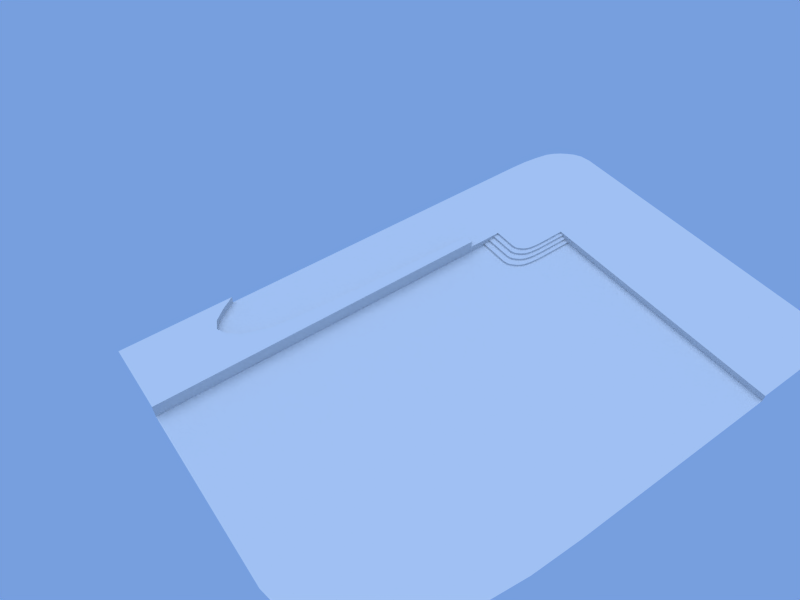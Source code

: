 # Source: theater_modeling.blend  (saved by Blender 2.56.0; exported with 4.5.12 LTS)
import bpy
from mathutils import Matrix  # noqa: F401  (used for matrix-valued properties, if any)

bpy.ops.wm.read_factory_settings(use_empty=True)
scene = bpy.context.scene
scene.name = 'Scene'

# ---- collections
col_collection_1 = bpy.data.collections.new('Collection 1'); scene.collection.children.link(col_collection_1)

# ---- world
world_world = bpy.data.worlds.new('World'); scene.world = world_world
world_world.color = (0.4658, 0.6229, 0.8733)
world_world.use_sun_shadow = False
world_world.sun_shadow_jitter_overblur = 0.0
world_world.cycles.sampling_method = 'MANUAL'
world_world.cycles.sample_map_resolution = 256

# ---- cameras
cam_camera = bpy.data.cameras.new('Camera')
cam_camera.clip_end = 100.0
cam_camera.lens = 35.0
cam_camera.dof.focus_distance = 0.0
cam_camera.dof.aperture_fstop = 128.0

# ---- lights
light_sun = bpy.data.lights.new('Sun', 'SUN')
light_sun.transmission_factor = 0.0
light_sun.angle = 1.571
light_sun.energy = 1.0
light_sun.shadow_buffer_clip_start = 0.5
light_sun.shadow_soft_size = 1.0
light_sun.shadow_cascade_max_distance = 1000.0
light_sun.cycles.use_multiple_importance_sampling = False

# ---- meshes
me_cylinder_001 = bpy.data.meshes.new('Cylinder.001')
me_cylinder_001.from_pydata([], [], [])
me_cylinder_001.use_remesh_preserve_volume = False
me_cylinder_001.use_remesh_preserve_attributes = False
me_cylinder_001.use_mirror_vertex_groups = False
me_cylinder_001.update()
me_cylinder = bpy.data.meshes.new('Cylinder')
me_cylinder.from_pydata([(-3.0, 0.0, 0.0), (-3.0, -4.0, 0.0), (-2.298, -0.01921, 0.0), (-3.702, -3.981, 0.0), (-1.688, -0.08508, 0.0), (-4.312, -3.915, 0.0), (-1.186, -0.1775, 0.0), (-4.814, -3.823, 0.0), (-0.8909, -0.3019, 0.0), (-5.109, -3.698, 0.0), (-0.6484, -0.4526, 0.0), (-5.352, -3.547, 0.0), (-0.4465, -0.6236, 0.0), (-5.553, -3.376, 0.0), (-0.2293, -0.8448, 0.0), (-5.771, -3.155, 0.0), (-0.07746, -1.109, 0.0), (-5.923, -2.891, 0.0), (-3.0, -1.108, 0.0), (-3.0, -2.892, 0.0), (-6.0, -1.108, 0.0), (0.0, -2.892, 0.0), (-6.0, 0.0, 0.0), (0.0, -4.0, 0.0), (-6.0, -1.5, 0.0), (0.0, -2.5, 0.0), (-3.0, -1.5, 0.0), (-3.0, -2.5, 0.0), (0.0, -1.5, 0.0), (-6.0, -2.5, 0.0), (0.0, -2.0, 0.0), (-3.0, -2.0, 0.0), (-6.0, -2.0, 0.0), (-6.0, -2.0, -0.2), (-6.0, -2.5, -0.2), (-6.0, -1.5, -0.2), (-6.0, 0.0, -0.2), (0.0, -4.0, -0.2), (-6.0, -1.108, -0.2), (-5.923, -2.891, -0.2), (-5.771, -3.155, -0.2), (-5.553, -3.376, -0.2), (-5.352, -3.547, -0.2), (-5.109, -3.698, -0.2), (-4.814, -3.823, -0.2), (-4.312, -3.915, -0.2), (-3.702, -3.981, -0.2), (-3.0, -4.0, -0.2), (-3.3, -4.4, -0.2), (-4.072, -4.379, -0.2), (-4.743, -4.306, -0.2), (-5.295, -4.205, -0.2), (-5.62, -4.068, -0.2), (-5.887, -3.902, -0.2), (-6.109, -3.714, -0.2), (-6.348, -3.471, -0.2), (-6.515, -3.18, -0.2), (-6.6, -1.218, -0.2), (0.0, -4.4, -0.2), (-6.6, 0.0, -0.2), (-6.6, -1.65, -0.2), (-6.6, -2.75, -0.2), (-6.6, -2.2, -0.2), (-6.6, -2.2, -0.4), (-6.6, -2.75, -0.4), (-6.6, -1.65, -0.4), (-6.6, 0.0, -0.4), (0.0, -4.4, -0.4), (-6.6, -1.218, -0.4), (-6.515, -3.18, -0.4), (-6.348, -3.471, -0.4), (-6.109, -3.714, -0.4), (-5.887, -3.902, -0.4), (-5.62, -4.068, -0.4), (-5.295, -4.205, -0.4), (-4.743, -4.306, -0.4), (-4.072, -4.379, -0.4), (-3.3, -4.4, -0.4), (-3.63, -4.84, -0.4), (-4.479, -4.817, -0.4), (-5.218, -4.737, -0.4), (-5.825, -4.625, -0.4), (-6.182, -4.475, -0.4), (-6.475, -4.292, -0.4), (-6.72, -4.085, -0.4), (-6.983, -3.818, -0.4), (-7.166, -3.498, -0.4), (-7.26, -1.34, -0.4), (0.0, -4.84, -0.4), (-7.26, 0.0, -0.4), (-7.26, -1.815, -0.4), (-7.26, -3.025, -0.4), (-7.26, -2.42, -0.4), (-7.26, -2.42, -0.6), (-7.26, -3.025, -0.6), (-7.26, -1.815, -0.6), (-7.26, 0.0, -0.6), (0.0, -4.84, -0.6), (-7.26, -1.34, -0.6), (-7.166, -3.498, -0.6), (-6.983, -3.818, -0.6), (-6.72, -4.085, -0.6), (-6.475, -4.292, -0.6), (-6.182, -4.475, -0.6), (-5.825, -4.625, -0.6), (-5.218, -4.737, -0.6), (-4.479, -4.817, -0.6), (-3.63, -4.84, -0.6), (-3.993, -5.324, -0.6), (-4.927, -5.298, -0.6), (-5.74, -5.211, -0.6), (-6.407, -5.088, -0.6), (-6.8, -4.922, -0.6), (-7.123, -4.722, -0.6), (-7.392, -4.494, -0.6), (-7.681, -4.2, -0.6), (-7.883, -3.847, -0.6), (-7.986, -1.474, -0.6), (0.0, -5.324, -0.6), (-7.986, 0.0, -0.6), (-7.986, -1.997, -0.6), (-7.986, -3.328, -0.6), (-7.986, -2.662, -0.6), (-7.986, -2.662, -0.8), (-7.986, -3.328, -0.8), (-7.986, -1.997, -0.8), (-7.986, 0.0, -0.8), (0.0, -5.324, -0.8), (-7.986, -1.474, -0.8), (-7.883, -3.847, -0.8), (-7.681, -4.2, -0.8), (-7.392, -4.494, -0.8), (-7.123, -4.722, -0.8), (-6.8, -4.922, -0.8), (-6.407, -5.088, -0.8), (-5.74, -5.211, -0.8), (-4.927, -5.298, -0.8), (-3.993, -5.324, -0.8), (3.0, 8.0, 0.0), (5.105, 7.942, 0.0), (6.937, 7.745, 0.0), (8.442, 7.468, 0.0), (9.327, 7.094, 0.0), (10.05, 6.642, 0.0), (10.66, 6.129, 0.0), (11.31, 5.466, 0.0), (11.77, 4.672, 0.0), (12.0, -0.6774, 0.0), (-6.0, 8.0, 0.0), (12.0, -4.0, 0.0), (12.0, 0.5, 0.0), (12.0, 3.5, 0.0), (12.0, 2.0, 0.0), (-6.6, 0.0, 0.0), (-7.26, 0.0, 0.0), (-7.986, 0.0, -2.98e-08), (-23.96, -31.94, -0.8), (-29.56, -31.79, -0.8), (-34.44, -31.26, -0.8), (-38.44, -30.53, -0.8), (-40.8, -29.53, -0.8), (-42.74, -28.33, -0.8), (-44.35, -26.96, -0.8), (-46.09, -25.2, -0.8), (-47.3, -23.08, -0.8), (-47.92, -8.845, -0.8), (0.0, -31.94, -0.8), (-47.92, 0.0, -0.8), (-47.92, -11.98, -0.8), (-47.92, -19.97, -0.8), (-47.92, -15.97, -0.8), (-47.92, 0.0, -2.98e-08), (0.0, -4.4, 0.0), (0.0, -4.84, 0.0), (0.0, -5.324, -2.98e-08), (0.0, -31.94, -2.98e-08), (12.0, -31.94, -2.98e-08), (-9.949, 0.0, -1.733e-09), (-35.56, 8.0, -1.733e-09), (1.5, -4.0, 0.0), (3.0, -4.0, 0.0), (4.5, -4.0, 0.0), (6.0, -4.0, 0.0), (7.5, -4.0, 0.0), (9.0, -4.0, 0.0), (10.5, -4.0, 0.0), (1.5, -1.5, 0.0), (3.0, -1.0, 0.0), (4.5, -0.5, 0.0), (6.0, 0.0, 0.0), (7.5, 0.5, 0.0), (9.0, 1.0, 0.0), (10.5, 1.5, 0.0), (1.5, -0.875, 0.0), (3.0, -0.25, 0.0), (4.5, 0.375, 0.0), (6.0, 1.0, 0.0), (7.5, 1.625, 0.0), (9.0, 2.25, 0.0), (10.5, 2.875, 0.0), (1.5, -2.125, 0.0), (3.0, -1.75, 0.0), (4.5, -1.375, 0.0), (6.0, -1.0, 0.0), (7.5, -0.625, 0.0), (9.0, -0.25, 0.0), (10.5, 0.125, 0.0), (-6.0, 1.0, 0.0), (-6.0, 2.0, 0.0), (-6.0, 3.0, 0.0), (-6.0, 4.0, 0.0), (-6.0, 5.0, 0.0), (-6.0, 6.0, 0.0), (-6.0, 7.0, 0.0), (1.5, -2.616, 0.0), (3.0, -2.339, 0.0), (4.5, -2.062, 0.0), (6.0, -1.785, 0.0), (7.5, -1.508, 0.0), (9.0, -1.231, 0.0), (10.5, -0.9543, 0.0), (1.403, -0.3868, 0.0), (2.884, 0.3358, 0.0), (4.364, 1.058, 0.0), (5.845, 1.781, 0.0), (7.326, 2.504, 0.0), (8.806, 3.226, 0.0), (10.29, 3.949, 0.0), (1.213, -0.05596, 0.0), (2.656, 0.7329, 0.0), (4.099, 1.522, 0.0), (5.541, 2.31, 0.0), (6.984, 3.099, 0.0), (8.427, 3.888, 0.0), (9.87, 4.677, 0.0), (0.9418, 0.2205, 0.0), (2.33, 1.065, 0.0), (3.719, 1.909, 0.0), (5.107, 2.753, 0.0), (6.495, 3.597, 0.0), (7.884, 4.441, 0.0), (9.272, 5.285, 0.0), (0.6895, 0.4343, 0.0), (2.027, 1.321, 0.0), (3.365, 2.208, 0.0), (4.703, 3.095, 0.0), (6.041, 3.982, 0.0), (7.379, 4.869, 0.0), (8.717, 5.755, 0.0), (0.3864, 0.6227, 0.0), (1.664, 1.547, 0.0), (2.941, 2.472, 0.0), (4.218, 3.396, 0.0), (5.495, 4.321, 0.0), (6.773, 5.245, 0.0), (8.05, 6.17, 0.0), (0.01755, 0.7781, 0.0), (1.221, 1.734, 0.0), (2.425, 2.689, 0.0), (3.628, 3.645, 0.0), (4.832, 4.601, 0.0), (6.035, 5.556, 0.0), (7.239, 6.512, 0.0), (-0.6097, 0.8936, 0.0), (0.4684, 1.872, 0.0), (1.546, 2.851, 0.0), (2.624, 3.83, 0.0), (3.703, 4.809, 0.0), (4.781, 5.787, 0.0), (5.859, 6.766, 0.0), (-2.25, 1.0, 0.0), (-1.5, 2.0, 0.0), (-0.75, 3.0, 0.0), (0.0, 4.0, 0.0), (0.75, 5.0, 0.0), (1.5, 6.0, 0.0), (2.25, 7.0, 0.0), (-1.373, 0.976, 0.0), (-0.4474, 1.971, 0.0), (0.478, 2.966, 0.0), (1.403, 3.962, 0.0), (2.329, 4.957, 0.0), (3.254, 5.952, 0.0), (4.18, 6.947, 0.0), (1.5, -31.94, -2.98e-08), (3.0, -31.94, -2.98e-08), (4.5, -31.94, -2.98e-08), (6.0, -31.94, -2.98e-08), (7.5, -31.94, -2.98e-08), (9.0, -31.94, -2.98e-08), (10.5, -31.94, -2.98e-08), (-9.949, 1.0, -1.733e-09), (-34.21, 2.0, -1.733e-09), (-37.07, 3.0, -1.733e-09), (-38.29, 4.0, -1.733e-09), (-38.79, 5.0, -1.733e-09), (-38.29, 6.0, -1.733e-09), (-37.09, 7.0, -1.733e-09), (-37.09, 7.0, 0.8), (-38.29, 6.0, 0.8), (-38.79, 5.0, 0.8), (-38.29, 4.0, 0.8), (-37.07, 3.0, 0.8), (-34.21, 2.0, 0.8), (-9.949, 1.0, 0.8), (-47.92, 7.0, 0.8), (-47.92, 6.0, 0.8), (-47.92, 5.0, 0.8), (-47.92, 4.0, 0.8), (-47.92, 3.0, 0.8), (-47.92, 2.0, 0.8), (-47.92, 1.0, 0.8), (-35.56, 8.0, 0.8), (-9.949, 0.0, 0.8), (-47.92, 8.0, 0.8), (-47.92, 0.0, 0.8), (2.25, -4.0, 0.0), (2.25, -1.25, 0.0), (2.25, -0.5625, 0.0), (2.25, -1.938, 0.0), (-6.0, 1.5, 0.0), (2.25, -2.477, 0.0), (2.143, -0.02549, 0.0), (1.935, 0.3384, 0.0), (1.636, 0.6426, 0.0), (1.358, 0.8777, 0.0), (1.025, 1.085, 0.0), (0.6193, 1.256, 0.0), (-0.07066, 1.383, 0.0), (-1.875, 1.5, 0.0), (-0.9101, 1.474, 0.0), (2.25, -31.94, -2.98e-08), (-27.51, 1.5, -1.733e-09), (-27.51, 1.5, 0.8), (-47.92, 1.5, 0.8)], [], [(18, 0, 2), (19, 1, 3), (18, 2, 4), (19, 3, 5), (18, 4, 6), (19, 5, 7), (18, 6, 8), (19, 7, 9), (18, 8, 10), (19, 9, 11), (18, 10, 12), (19, 11, 13), (18, 12, 14), (19, 13, 15), (18, 14, 16), (19, 15, 17), (0, 18, 20, 22), (1, 19, 21, 23), (20, 18, 26, 24), (21, 19, 27, 25), (18, 16, 28, 26), (19, 17, 29, 27), (26, 28, 30, 31), (27, 29, 32, 31), (24, 26, 31, 32), (25, 27, 31, 30), (24, 32, 33, 35), (32, 29, 34, 33), (29, 17, 39, 34), (20, 24, 35, 38), (1, 23, 37, 47), (22, 20, 38, 36), (17, 15, 40, 39), (15, 13, 41, 40), (13, 11, 42, 41), (11, 9, 43, 42), (9, 7, 44, 43), (7, 5, 45, 44), (5, 3, 46, 45), (3, 1, 47, 46), (33, 34, 61, 62), (46, 47, 48, 49), (45, 46, 49, 50), (44, 45, 50, 51), (43, 44, 51, 52), (42, 43, 52, 53), (41, 42, 53, 54), (40, 41, 54, 55), (39, 40, 55, 56), (36, 38, 57, 59), (47, 37, 58, 48), (38, 35, 60, 57), (34, 39, 56, 61), (35, 33, 62, 60), (60, 62, 63, 65), (61, 56, 69, 64), (57, 60, 65, 68), (48, 58, 67, 77), (59, 57, 68, 66), (56, 55, 70, 69), (55, 54, 71, 70), (54, 53, 72, 71), (53, 52, 73, 72), (52, 51, 74, 73), (51, 50, 75, 74), (50, 49, 76, 75), (49, 48, 77, 76), (62, 61, 64, 63), (63, 64, 91, 92), (76, 77, 78, 79), (75, 76, 79, 80), (74, 75, 80, 81), (73, 74, 81, 82), (72, 73, 82, 83), (71, 72, 83, 84), (70, 71, 84, 85), (69, 70, 85, 86), (66, 68, 87, 89), (77, 67, 88, 78), (68, 65, 90, 87), (64, 69, 86, 91), (65, 63, 92, 90), (90, 92, 93, 95), (91, 86, 99, 94), (87, 90, 95, 98), (78, 88, 97, 107), (89, 87, 98, 96), (86, 85, 100, 99), (85, 84, 101, 100), (84, 83, 102, 101), (83, 82, 103, 102), (82, 81, 104, 103), (81, 80, 105, 104), (80, 79, 106, 105), (79, 78, 107, 106), (92, 91, 94, 93), (93, 94, 121, 122), (106, 107, 108, 109), (105, 106, 109, 110), (104, 105, 110, 111), (103, 104, 111, 112), (102, 103, 112, 113), (101, 102, 113, 114), (100, 101, 114, 115), (99, 100, 115, 116), (96, 98, 117, 119), (107, 97, 118, 108), (98, 95, 120, 117), (94, 99, 116, 121), (95, 93, 122, 120), (120, 122, 123, 125), (121, 116, 129, 124), (117, 120, 125, 128), (108, 118, 127, 137), (119, 117, 128, 126), (116, 115, 130, 129), (115, 114, 131, 130), (114, 113, 132, 131), (113, 112, 133, 132), (112, 111, 134, 133), (111, 110, 135, 134), (110, 109, 136, 135), (109, 108, 137, 136), (122, 121, 124, 123), (22, 36, 59, 153), (123, 124, 169, 170), (136, 137, 156, 157), (135, 136, 157, 158), (134, 135, 158, 159), (133, 134, 159, 160), (132, 133, 160, 161), (131, 132, 161, 162), (130, 131, 162, 163), (129, 130, 163, 164), (126, 128, 165, 167), (137, 127, 166, 156), (128, 125, 168, 165), (124, 129, 164, 169), (125, 123, 170, 168), (97, 173, 174, 118), (67, 172, 173, 88), (127, 174, 175, 166), (126, 167, 171, 155), (96, 119, 155, 154), (66, 89, 154, 153), (23, 172, 58, 37), (270, 0, 2, 277), (278, 279, 272, 271), (279, 280, 273, 272), (280, 281, 274, 273), (281, 282, 275, 274), (282, 283, 276, 275), (283, 139, 138, 276), (4, 263, 277, 2), (264, 265, 279, 278), (265, 266, 280, 279), (266, 267, 281, 280), (267, 268, 282, 281), (268, 269, 283, 282), (269, 140, 139, 283), (6, 256, 263, 4), (257, 258, 265, 264), (258, 259, 266, 265), (259, 260, 267, 266), (260, 261, 268, 267), (261, 262, 269, 268), (262, 141, 140, 269), (8, 249, 256, 6), (250, 251, 258, 257), (251, 252, 259, 258), (252, 253, 260, 259), (253, 254, 261, 260), (254, 255, 262, 261), (255, 142, 141, 262), (10, 242, 249, 8), (243, 244, 251, 250), (244, 245, 252, 251), (245, 246, 253, 252), (246, 247, 254, 253), (247, 248, 255, 254), (248, 143, 142, 255), (12, 235, 242, 10), (236, 237, 244, 243), (237, 238, 245, 244), (238, 239, 246, 245), (239, 240, 247, 246), (240, 241, 248, 247), (241, 144, 143, 248), (14, 228, 235, 12), (229, 230, 237, 236), (230, 231, 238, 237), (231, 232, 239, 238), (232, 233, 240, 239), (233, 234, 241, 240), (234, 145, 144, 241), (16, 221, 228, 14), (222, 223, 230, 229), (223, 224, 231, 230), (224, 225, 232, 231), (225, 226, 233, 232), (226, 227, 234, 233), (227, 146, 145, 234), (23, 179, 214, 21), (180, 181, 216, 215), (181, 182, 217, 216), (182, 183, 218, 217), (183, 184, 219, 218), (184, 185, 220, 219), (185, 149, 147, 220), (0, 270, 207, 22), (271, 272, 209, 208), (272, 273, 210, 209), (273, 274, 211, 210), (274, 275, 212, 211), (275, 276, 213, 212), (276, 138, 148, 213), (21, 214, 200, 25), (215, 216, 202, 201), (216, 217, 203, 202), (217, 218, 204, 203), (218, 219, 205, 204), (219, 220, 206, 205), (220, 147, 150, 206), (28, 193, 221, 16), (194, 195, 223, 222), (195, 196, 224, 223), (196, 197, 225, 224), (197, 198, 226, 225), (198, 199, 227, 226), (199, 151, 146, 227), (30, 186, 193, 28), (187, 188, 195, 194), (188, 189, 196, 195), (189, 190, 197, 196), (190, 191, 198, 197), (191, 192, 199, 198), (192, 152, 151, 199), (25, 200, 186, 30), (201, 202, 188, 187), (202, 203, 189, 188), (203, 204, 190, 189), (204, 205, 191, 190), (205, 206, 192, 191), (206, 150, 152, 192), (175, 284, 179, 23), (285, 286, 181, 180), (286, 287, 182, 181), (287, 288, 183, 182), (288, 289, 184, 183), (289, 290, 185, 184), (290, 176, 149, 185), (178, 297, 213, 148), (297, 296, 212, 213), (296, 295, 211, 212), (295, 294, 210, 211), (294, 293, 209, 210), (293, 292, 208, 209), (291, 177, 22, 207), (297, 178, 312, 298), (296, 297, 298, 299), (295, 296, 299, 300), (294, 295, 300, 301), (293, 294, 301, 302), (292, 293, 302, 303), (177, 291, 304, 313), (298, 312, 314, 305), (298, 305, 306, 299), (299, 306, 307, 300), (300, 307, 308, 301), (301, 308, 309, 302), (302, 309, 310, 303), (304, 311, 315, 313), (171, 177, 313, 315), (277, 330, 329, 270), (330, 278, 271, 329), (263, 328, 330, 277), (328, 264, 278, 330), (256, 327, 328, 263), (327, 257, 264, 328), (249, 326, 327, 256), (326, 250, 257, 327), (242, 325, 326, 249), (325, 243, 250, 326), (235, 324, 325, 242), (324, 236, 243, 325), (228, 323, 324, 235), (323, 229, 236, 324), (221, 322, 323, 228), (322, 222, 229, 323), (179, 316, 321, 214), (316, 180, 215, 321), (270, 329, 320, 207), (329, 271, 208, 320), (214, 321, 319, 200), (321, 215, 201, 319), (193, 318, 322, 221), (318, 194, 222, 322), (186, 317, 318, 193), (317, 187, 194, 318), (200, 319, 317, 186), (319, 201, 187, 317), (284, 331, 316, 179), (331, 285, 180, 316), (292, 332, 320, 208), (332, 291, 207, 320), (291, 332, 333, 304), (332, 292, 303, 333), (310, 334, 333, 303), (334, 311, 304, 333)])
me_cylinder.use_remesh_preserve_volume = False
me_cylinder.use_remesh_preserve_attributes = False
me_cylinder.use_mirror_vertex_groups = False
me_cylinder.update()

# ---- objects
ob_cylinder_001 = bpy.data.objects.new('Cylinder.001', me_cylinder_001)
ob_sun = bpy.data.objects.new('Sun', light_sun)
ob_camera = bpy.data.objects.new('Camera', cam_camera)
ob_empty = bpy.data.objects.new('Empty', None)
ob_cylinder = bpy.data.objects.new('Cylinder', me_cylinder)

# ---- transforms, parenting, visibility, modifiers, constraints
ob_cylinder_001.location = (0.0, 0.0, 0.0)
ob_cylinder_001.scale = (3.0, 3.0, 3.0)
ob_cylinder_001.empty_display_type = 'ARROWS'
ob_cylinder_001.lineart.crease_threshold = 0.0
ob_sun.location = (-33.98, -20.78, 52.0)
ob_sun.empty_display_type = 'ARROWS'
ob_sun.color = (1.0, 0.9811, 0.9953, 1.0)
ob_sun.lineart.crease_threshold = 0.0
ob_camera.location = (-53.32, -46.11, 61.61)
ob_camera.rotation_euler = (0.7326, -0.005731, -0.6228)
ob_camera.empty_display_type = 'ARROWS'
ob_camera.lineart.crease_threshold = 0.0
ob_empty.location = (0.0, 0.0, 0.0)
ob_empty.scale = (-1.0, -1.0, 1.0)
ob_empty.empty_display_type = 'ARROWS'
ob_empty.empty_image_offset = (0.0, 0.0)
ob_empty.lineart.crease_threshold = 0.0
ob_cylinder.location = (0.0, 0.0, 0.8)
ob_cylinder.empty_display_type = 'ARROWS'
ob_cylinder.lineart.crease_threshold = 0.0

# ---- collection membership
col_collection_1.objects.link(ob_cylinder_001)
col_collection_1.objects.link(ob_sun)
col_collection_1.objects.link(ob_camera)
col_collection_1.objects.link(ob_empty)
col_collection_1.objects.link(ob_cylinder)

# ---- scene / render settings (as saved in the file)
scene.camera = ob_camera
scene.frame_start = 1; scene.frame_end = 250; scene.frame_set(0)
scene.render.engine = 'BLENDER_EEVEE_NEXT'
scene.render.image_settings.file_format = 'JPEG'
scene.render.image_settings.color_mode = 'RGB'
scene.render.image_settings.compression = 90
scene.render.resolution_x = 800
scene.render.resolution_y = 600
scene.render.pixel_aspect_x = 100.0
scene.render.pixel_aspect_y = 100.0
scene.render.fps = 25
scene.render.dither_intensity = 0.0
scene.render.use_compositing = False
scene.render.use_sequencer = False
scene.render.bake_margin = 2
scene.render.bake_bias = 0.0
scene.render.use_stamp_time = False
scene.render.use_stamp_date = False
scene.render.use_stamp_frame = False
scene.render.use_stamp_camera = False
scene.render.use_stamp_scene = False
scene.render.use_stamp_filename = False
scene.render.use_stamp_render_time = False
scene.render.stamp_font_size = 0
scene.cycles.use_denoising = False
scene.cycles.samples = 10
scene.cycles.sampling_pattern = 'TABULATED_SOBOL'
scene.cycles.light_sampling_threshold = 0.0
scene.cycles.use_adaptive_sampling = False
scene.cycles.use_light_tree = False
scene.cycles.blur_glossy = 0.0
scene.cycles.volume_bounces = 1
scene.cycles.pixel_filter_type = 'GAUSSIAN'
scene.cycles.sample_clamp_indirect = 0.0
scene.view_settings.view_transform = 'Raw'
bpy.context.view_layer.update()
